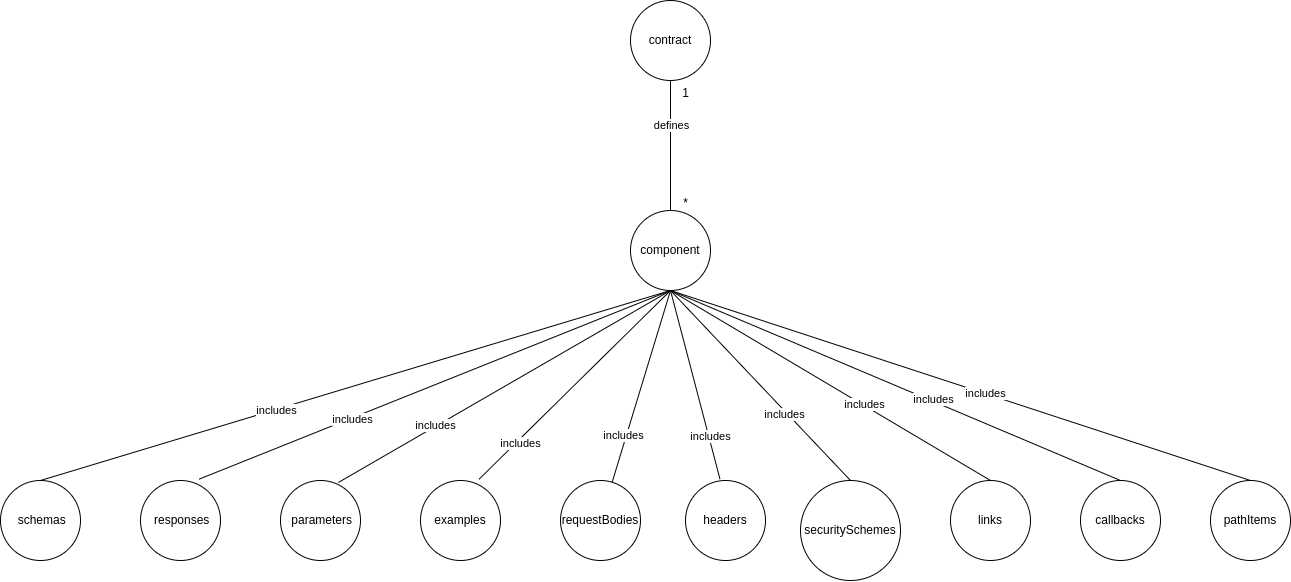

The diagram above was exported from draw.io. Its source (the exported page's mxGraphModel, read from the mxfile embedded in the PNG):
<mxGraphModel dx="1512" dy="998" grid="1" gridSize="10" guides="1" tooltips="1" connect="1" arrows="1" fold="1" page="1" pageScale="1" pageWidth="850" pageHeight="1100" math="0" shadow="0">
  <root>
    <mxCell id="0" />
    <mxCell id="1" parent="0" />
    <mxCell id="bFIw30x3mXOX1JZRb49b-1" value="contract" style="ellipse;whiteSpace=wrap;html=1;aspect=fixed;labelBackgroundColor=none;" vertex="1" parent="1">
      <mxGeometry x="370" y="90" width="80" height="80" as="geometry" />
    </mxCell>
    <mxCell id="bFIw30x3mXOX1JZRb49b-2" value="component" style="ellipse;whiteSpace=wrap;html=1;aspect=fixed;labelBackgroundColor=none;" vertex="1" parent="1">
      <mxGeometry x="370" y="300" width="80" height="80" as="geometry" />
    </mxCell>
    <mxCell id="bFIw30x3mXOX1JZRb49b-3" value="&lt;a href=&quot;https://swagger.io/specification/&quot; name=&quot;componentsSchemas&quot;&gt;&lt;/a&gt;&amp;nbsp;schemas" style="ellipse;whiteSpace=wrap;html=1;aspect=fixed;labelBackgroundColor=none;" vertex="1" parent="1">
      <mxGeometry x="-260" y="570" width="80" height="80" as="geometry" />
    </mxCell>
    <mxCell id="bFIw30x3mXOX1JZRb49b-4" value="&lt;a href=&quot;https://swagger.io/specification/&quot; name=&quot;componentsResponses&quot;&gt;&lt;/a&gt;&amp;nbsp;responses" style="ellipse;whiteSpace=wrap;html=1;aspect=fixed;labelBackgroundColor=none;" vertex="1" parent="1">
      <mxGeometry x="-120" y="570" width="80" height="80" as="geometry" />
    </mxCell>
    <mxCell id="bFIw30x3mXOX1JZRb49b-5" value="&lt;a href=&quot;https://swagger.io/specification/&quot; name=&quot;componentsParameters&quot;&gt;&lt;/a&gt;&amp;nbsp;parameters" style="ellipse;whiteSpace=wrap;html=1;aspect=fixed;labelBackgroundColor=none;" vertex="1" parent="1">
      <mxGeometry x="20" y="570" width="80" height="80" as="geometry" />
    </mxCell>
    <mxCell id="bFIw30x3mXOX1JZRb49b-6" value="examples" style="ellipse;whiteSpace=wrap;html=1;aspect=fixed;labelBackgroundColor=none;" vertex="1" parent="1">
      <mxGeometry x="160" y="570" width="80" height="80" as="geometry" />
    </mxCell>
    <mxCell id="bFIw30x3mXOX1JZRb49b-7" value="requestBodies" style="ellipse;whiteSpace=wrap;html=1;aspect=fixed;labelBackgroundColor=none;" vertex="1" parent="1">
      <mxGeometry x="300" y="570" width="80" height="80" as="geometry" />
    </mxCell>
    <mxCell id="bFIw30x3mXOX1JZRb49b-8" value="securitySchemes" style="ellipse;whiteSpace=wrap;html=1;aspect=fixed;labelBackgroundColor=none;" vertex="1" parent="1">
      <mxGeometry x="540" y="570" width="100" height="100" as="geometry" />
    </mxCell>
    <mxCell id="bFIw30x3mXOX1JZRb49b-9" value="headers" style="ellipse;whiteSpace=wrap;html=1;aspect=fixed;labelBackgroundColor=none;" vertex="1" parent="1">
      <mxGeometry x="425" y="570" width="80" height="80" as="geometry" />
    </mxCell>
    <mxCell id="bFIw30x3mXOX1JZRb49b-10" value="links" style="ellipse;whiteSpace=wrap;html=1;aspect=fixed;labelBackgroundColor=none;" vertex="1" parent="1">
      <mxGeometry x="690" y="570" width="80" height="80" as="geometry" />
    </mxCell>
    <mxCell id="bFIw30x3mXOX1JZRb49b-11" value="callbacks" style="ellipse;whiteSpace=wrap;html=1;aspect=fixed;labelBackgroundColor=none;" vertex="1" parent="1">
      <mxGeometry x="820" y="570" width="80" height="80" as="geometry" />
    </mxCell>
    <mxCell id="bFIw30x3mXOX1JZRb49b-12" value="pathItems" style="ellipse;whiteSpace=wrap;html=1;aspect=fixed;labelBackgroundColor=none;" vertex="1" parent="1">
      <mxGeometry x="950" y="570" width="80" height="80" as="geometry" />
    </mxCell>
    <mxCell id="bFIw30x3mXOX1JZRb49b-14" value="" style="endArrow=none;html=1;rounded=0;entryX=0.5;entryY=1;entryDx=0;entryDy=0;exitX=0.5;exitY=0;exitDx=0;exitDy=0;labelBackgroundColor=none;fontColor=default;" edge="1" parent="1" source="bFIw30x3mXOX1JZRb49b-2" target="bFIw30x3mXOX1JZRb49b-1">
      <mxGeometry width="50" height="50" relative="1" as="geometry">
        <mxPoint x="390" y="640" as="sourcePoint" />
        <mxPoint x="440" y="590" as="targetPoint" />
      </mxGeometry>
    </mxCell>
    <mxCell id="bFIw30x3mXOX1JZRb49b-16" value="defines" style="edgeLabel;html=1;align=center;verticalAlign=middle;resizable=0;points=[];" vertex="1" connectable="0" parent="bFIw30x3mXOX1JZRb49b-14">
      <mxGeometry x="0.3026" y="-1" relative="1" as="geometry">
        <mxPoint as="offset" />
      </mxGeometry>
    </mxCell>
    <mxCell id="bFIw30x3mXOX1JZRb49b-17" value="" style="endArrow=none;html=1;rounded=0;exitX=0.5;exitY=0;exitDx=0;exitDy=0;" edge="1" parent="1" source="bFIw30x3mXOX1JZRb49b-3">
      <mxGeometry width="50" height="50" relative="1" as="geometry">
        <mxPoint x="390" y="540" as="sourcePoint" />
        <mxPoint x="410" y="380" as="targetPoint" />
      </mxGeometry>
    </mxCell>
    <mxCell id="bFIw30x3mXOX1JZRb49b-28" value="includes" style="edgeLabel;html=1;align=center;verticalAlign=middle;resizable=0;points=[];" vertex="1" connectable="0" parent="bFIw30x3mXOX1JZRb49b-17">
      <mxGeometry x="-0.2528" y="-1" relative="1" as="geometry">
        <mxPoint as="offset" />
      </mxGeometry>
    </mxCell>
    <mxCell id="bFIw30x3mXOX1JZRb49b-18" value="" style="endArrow=none;html=1;rounded=0;entryX=0.5;entryY=1;entryDx=0;entryDy=0;exitX=0.733;exitY=-0.017;exitDx=0;exitDy=0;exitPerimeter=0;" edge="1" parent="1" source="bFIw30x3mXOX1JZRb49b-4" target="bFIw30x3mXOX1JZRb49b-2">
      <mxGeometry width="50" height="50" relative="1" as="geometry">
        <mxPoint x="390" y="540" as="sourcePoint" />
        <mxPoint x="440" y="490" as="targetPoint" />
      </mxGeometry>
    </mxCell>
    <mxCell id="bFIw30x3mXOX1JZRb49b-29" value="includes" style="edgeLabel;html=1;align=center;verticalAlign=middle;resizable=0;points=[];" vertex="1" connectable="0" parent="bFIw30x3mXOX1JZRb49b-18">
      <mxGeometry x="-0.3538" y="-1" relative="1" as="geometry">
        <mxPoint as="offset" />
      </mxGeometry>
    </mxCell>
    <mxCell id="bFIw30x3mXOX1JZRb49b-19" value="" style="endArrow=none;html=1;rounded=0;exitX=0.723;exitY=0.025;exitDx=0;exitDy=0;exitPerimeter=0;" edge="1" parent="1" source="bFIw30x3mXOX1JZRb49b-5">
      <mxGeometry width="50" height="50" relative="1" as="geometry">
        <mxPoint x="390" y="540" as="sourcePoint" />
        <mxPoint x="410" y="380" as="targetPoint" />
      </mxGeometry>
    </mxCell>
    <mxCell id="bFIw30x3mXOX1JZRb49b-30" value="includes" style="edgeLabel;html=1;align=center;verticalAlign=middle;resizable=0;points=[];" vertex="1" connectable="0" parent="bFIw30x3mXOX1JZRb49b-19">
      <mxGeometry x="-0.4152" y="1" relative="1" as="geometry">
        <mxPoint as="offset" />
      </mxGeometry>
    </mxCell>
    <mxCell id="bFIw30x3mXOX1JZRb49b-20" value="" style="endArrow=none;html=1;rounded=0;exitX=0.733;exitY=-0.017;exitDx=0;exitDy=0;exitPerimeter=0;entryX=0.5;entryY=1;entryDx=0;entryDy=0;" edge="1" parent="1" source="bFIw30x3mXOX1JZRb49b-6" target="bFIw30x3mXOX1JZRb49b-2">
      <mxGeometry width="50" height="50" relative="1" as="geometry">
        <mxPoint x="390" y="540" as="sourcePoint" />
        <mxPoint x="440" y="490" as="targetPoint" />
      </mxGeometry>
    </mxCell>
    <mxCell id="bFIw30x3mXOX1JZRb49b-31" value="includes" style="edgeLabel;html=1;align=center;verticalAlign=middle;resizable=0;points=[];" vertex="1" connectable="0" parent="bFIw30x3mXOX1JZRb49b-20">
      <mxGeometry x="-0.5999" y="-3" relative="1" as="geometry">
        <mxPoint as="offset" />
      </mxGeometry>
    </mxCell>
    <mxCell id="bFIw30x3mXOX1JZRb49b-21" value="" style="endArrow=none;html=1;rounded=0;entryX=0.5;entryY=1;entryDx=0;entryDy=0;" edge="1" parent="1" source="bFIw30x3mXOX1JZRb49b-7" target="bFIw30x3mXOX1JZRb49b-2">
      <mxGeometry width="50" height="50" relative="1" as="geometry">
        <mxPoint x="390" y="540" as="sourcePoint" />
        <mxPoint x="440" y="490" as="targetPoint" />
      </mxGeometry>
    </mxCell>
    <mxCell id="bFIw30x3mXOX1JZRb49b-32" value="includes" style="edgeLabel;html=1;align=center;verticalAlign=middle;resizable=0;points=[];" vertex="1" connectable="0" parent="bFIw30x3mXOX1JZRb49b-21">
      <mxGeometry x="-0.5161" y="3" relative="1" as="geometry">
        <mxPoint as="offset" />
      </mxGeometry>
    </mxCell>
    <mxCell id="bFIw30x3mXOX1JZRb49b-22" value="" style="endArrow=none;html=1;rounded=0;entryX=0.5;entryY=1;entryDx=0;entryDy=0;exitX=0.431;exitY=-0.017;exitDx=0;exitDy=0;exitPerimeter=0;" edge="1" parent="1" source="bFIw30x3mXOX1JZRb49b-9" target="bFIw30x3mXOX1JZRb49b-2">
      <mxGeometry width="50" height="50" relative="1" as="geometry">
        <mxPoint x="390" y="540" as="sourcePoint" />
        <mxPoint x="440" y="490" as="targetPoint" />
      </mxGeometry>
    </mxCell>
    <mxCell id="bFIw30x3mXOX1JZRb49b-33" value="includes" style="edgeLabel;html=1;align=center;verticalAlign=middle;resizable=0;points=[];" vertex="1" connectable="0" parent="bFIw30x3mXOX1JZRb49b-22">
      <mxGeometry x="-0.5449" y="-1" relative="1" as="geometry">
        <mxPoint as="offset" />
      </mxGeometry>
    </mxCell>
    <mxCell id="bFIw30x3mXOX1JZRb49b-23" value="" style="endArrow=none;html=1;rounded=0;exitX=0.5;exitY=0;exitDx=0;exitDy=0;" edge="1" parent="1" source="bFIw30x3mXOX1JZRb49b-8">
      <mxGeometry width="50" height="50" relative="1" as="geometry">
        <mxPoint x="390" y="540" as="sourcePoint" />
        <mxPoint x="410" y="380" as="targetPoint" />
      </mxGeometry>
    </mxCell>
    <mxCell id="bFIw30x3mXOX1JZRb49b-34" value="includes" style="edgeLabel;html=1;align=center;verticalAlign=middle;resizable=0;points=[];" vertex="1" connectable="0" parent="bFIw30x3mXOX1JZRb49b-23">
      <mxGeometry x="-0.2843" y="2" relative="1" as="geometry">
        <mxPoint x="-1" as="offset" />
      </mxGeometry>
    </mxCell>
    <mxCell id="bFIw30x3mXOX1JZRb49b-24" value="" style="endArrow=none;html=1;rounded=0;exitX=0.5;exitY=0;exitDx=0;exitDy=0;entryX=0.5;entryY=1;entryDx=0;entryDy=0;" edge="1" parent="1" source="bFIw30x3mXOX1JZRb49b-10" target="bFIw30x3mXOX1JZRb49b-2">
      <mxGeometry width="50" height="50" relative="1" as="geometry">
        <mxPoint x="390" y="540" as="sourcePoint" />
        <mxPoint x="440" y="490" as="targetPoint" />
      </mxGeometry>
    </mxCell>
    <mxCell id="bFIw30x3mXOX1JZRb49b-35" value="includes" style="edgeLabel;html=1;align=center;verticalAlign=middle;resizable=0;points=[];" vertex="1" connectable="0" parent="bFIw30x3mXOX1JZRb49b-24">
      <mxGeometry x="-0.2076" y="-1" relative="1" as="geometry">
        <mxPoint as="offset" />
      </mxGeometry>
    </mxCell>
    <mxCell id="bFIw30x3mXOX1JZRb49b-25" value="" style="endArrow=none;html=1;rounded=0;exitX=0.5;exitY=0;exitDx=0;exitDy=0;" edge="1" parent="1" source="bFIw30x3mXOX1JZRb49b-11">
      <mxGeometry width="50" height="50" relative="1" as="geometry">
        <mxPoint x="390" y="540" as="sourcePoint" />
        <mxPoint x="410" y="380" as="targetPoint" />
      </mxGeometry>
    </mxCell>
    <mxCell id="bFIw30x3mXOX1JZRb49b-36" value="includes" style="edgeLabel;html=1;align=center;verticalAlign=middle;resizable=0;points=[];" vertex="1" connectable="0" parent="bFIw30x3mXOX1JZRb49b-25">
      <mxGeometry x="-0.1651" y="-2" relative="1" as="geometry">
        <mxPoint as="offset" />
      </mxGeometry>
    </mxCell>
    <mxCell id="bFIw30x3mXOX1JZRb49b-26" value="" style="endArrow=none;html=1;rounded=0;exitX=0.5;exitY=0;exitDx=0;exitDy=0;entryX=0.5;entryY=1;entryDx=0;entryDy=0;" edge="1" parent="1" source="bFIw30x3mXOX1JZRb49b-12" target="bFIw30x3mXOX1JZRb49b-2">
      <mxGeometry width="50" height="50" relative="1" as="geometry">
        <mxPoint x="390" y="540" as="sourcePoint" />
        <mxPoint x="440" y="490" as="targetPoint" />
      </mxGeometry>
    </mxCell>
    <mxCell id="bFIw30x3mXOX1JZRb49b-37" value="includes" style="edgeLabel;html=1;align=center;verticalAlign=middle;resizable=0;points=[];" vertex="1" connectable="0" parent="bFIw30x3mXOX1JZRb49b-26">
      <mxGeometry x="-0.084" y="-1" relative="1" as="geometry">
        <mxPoint as="offset" />
      </mxGeometry>
    </mxCell>
    <mxCell id="bFIw30x3mXOX1JZRb49b-39" value="1" style="text;html=1;align=center;verticalAlign=middle;resizable=0;points=[];autosize=1;strokeColor=none;fillColor=none;" vertex="1" parent="1">
      <mxGeometry x="410" y="168" width="30" height="30" as="geometry" />
    </mxCell>
    <mxCell id="bFIw30x3mXOX1JZRb49b-40" value="*" style="text;html=1;align=center;verticalAlign=middle;resizable=0;points=[];autosize=1;strokeColor=none;fillColor=none;" vertex="1" parent="1">
      <mxGeometry x="410" y="278" width="30" height="30" as="geometry" />
    </mxCell>
  </root>
</mxGraphModel>